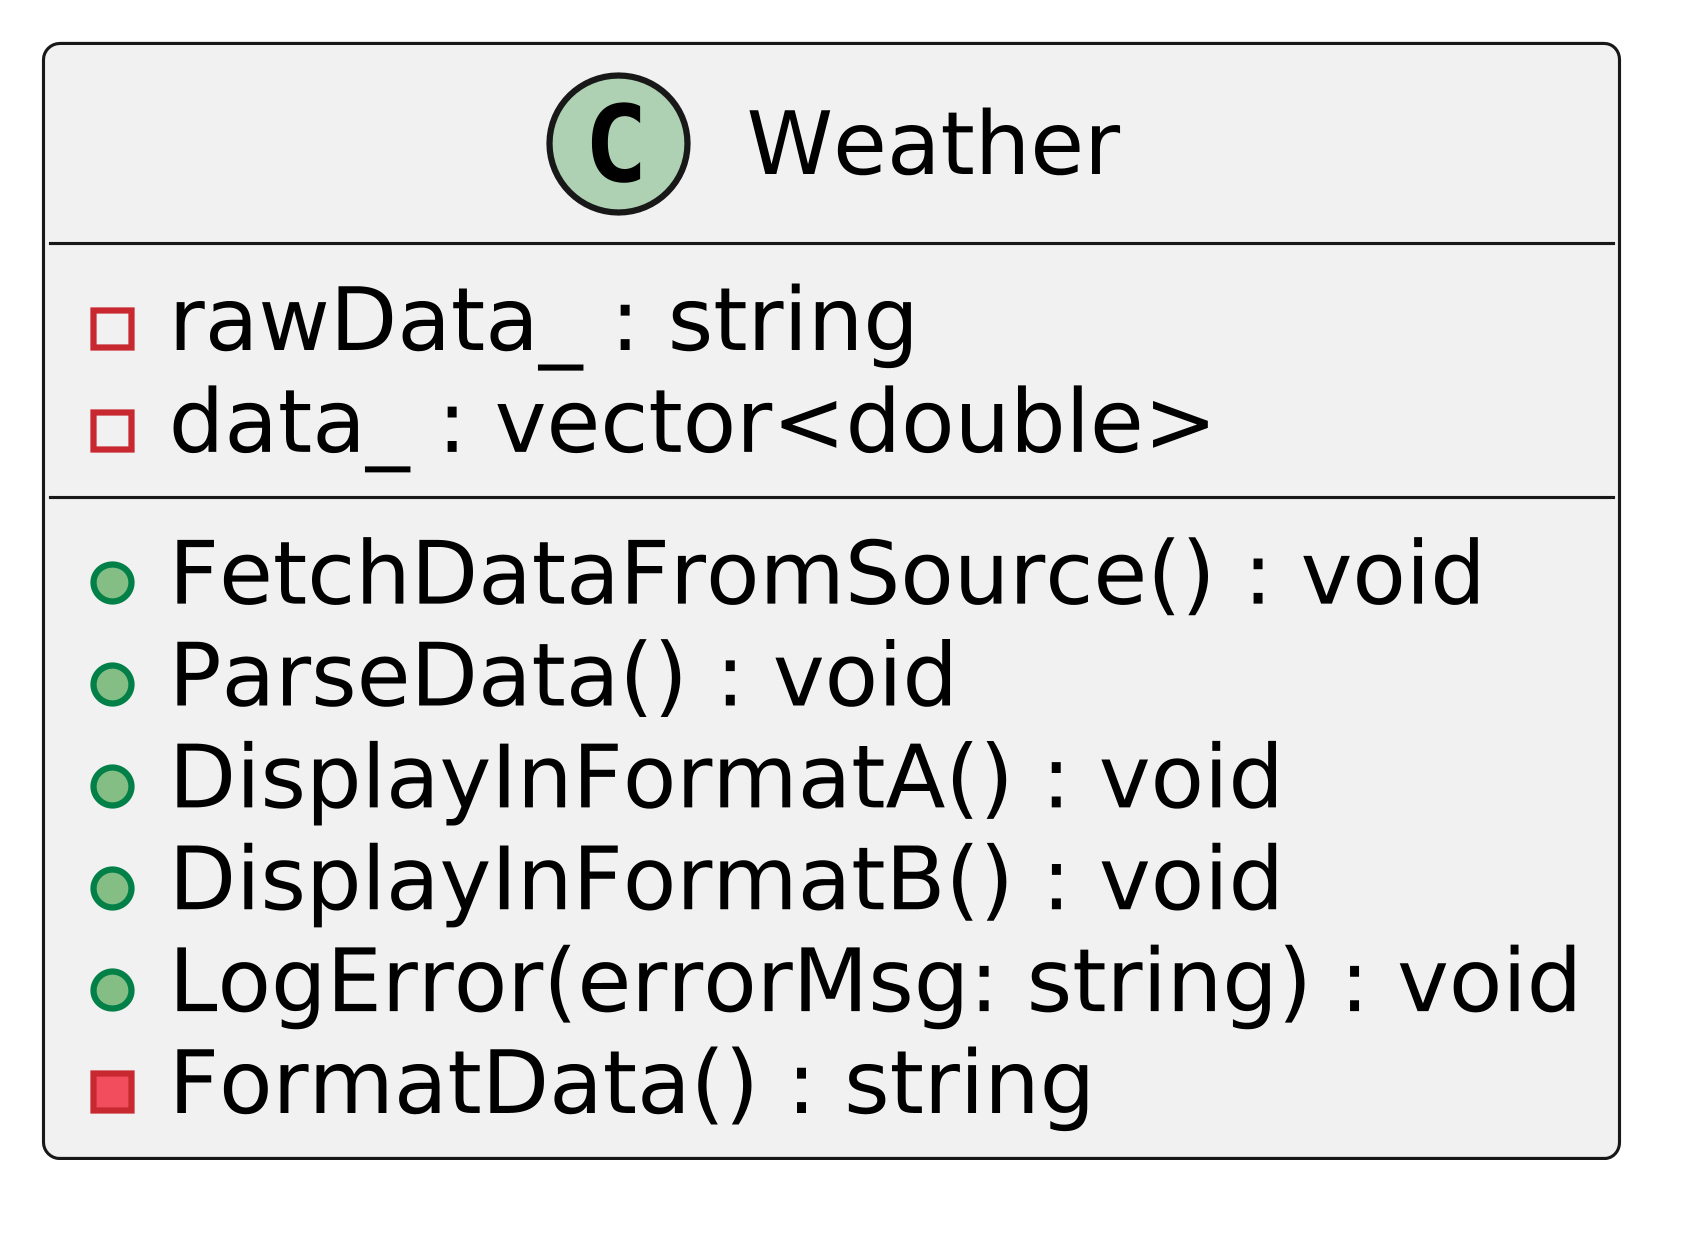

The diagram above was rendered by PlantUML. Its source (embedded in the PNG):
@startuml
skinparamlocked dpi 600

class Weather {
    +FetchDataFromSource() : void
    +ParseData() : void
    +DisplayInFormatA() : void
    +DisplayInFormatB() : void
    +LogError(errorMsg: string) : void
    -FormatData() : string
    -rawData_ : string
    -data_ : vector<double>
}

@enduml